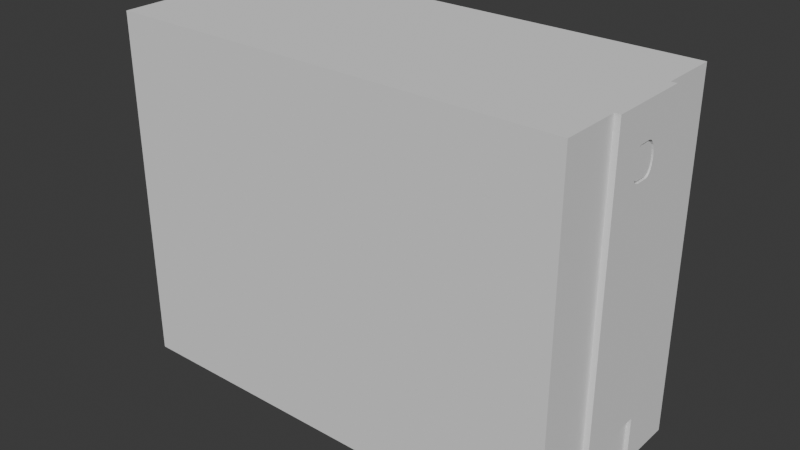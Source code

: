 # Source: UPS.blend  (saved by Blender 4.0.36; exported with 4.5.12 LTS)
import bpy
from mathutils import Matrix  # noqa: F401  (used for matrix-valued properties, if any)

bpy.ops.wm.read_factory_settings(use_empty=True)
scene = bpy.context.scene
scene.name = 'Scene'

# ---- collections
col_collection = bpy.data.collections.new('Collection'); scene.collection.children.link(col_collection)

# ---- world
world_world = bpy.data.worlds.new('World'); scene.world = world_world
world_world.use_nodes = True; world_world.node_tree.nodes.clear()
_N = world_world.node_tree.nodes; _L = world_world.node_tree.links
n0 = _N.new('ShaderNodeOutputWorld'); n0.name = 'World Output'; n0.location = (300, 300)
n1 = _N.new('ShaderNodeBackground'); n1.name = 'Background'; n1.location = (10, 300)
n1.inputs[0].default_value = (0.05088, 0.05088, 0.05088, 1.0)
_L.new(n1.outputs[0], n0.inputs[0])
n0.is_active_output = True
world_world.color = (0.05088, 0.05088, 0.05088)
world_world.use_sun_shadow = False
world_world.sun_shadow_jitter_overblur = 0.0

# ---- meshes
me_cube_001 = bpy.data.meshes.new('Cube.001')
me_cube_001.from_pydata([(-2.224, -0.5149, -1.382), (-2.224, -0.5149, 0.4331), (-2.224, 0.5149, -1.382), (-2.224, 0.5149, 0.4331), (0.123, -0.5149, -1.382), (0.123, -0.5149, 0.4331), (0.123, 0.5149, -1.382), (0.123, 0.5149, 0.4331), (-2.224, 0.2102, -1.382), (-2.224, -0.2102, -1.382), (-2.224, -0.2102, 0.4331), (-2.224, 0.2102, 0.4331), (0.123, -0.2102, -1.382), (0.123, 0.2102, -1.382), (0.123, 0.2102, 0.4331), (0.123, -0.2102, 0.4331), (-2.224, -0.5149, -1.092), (-2.224, 0.5149, -1.092), (0.123, 0.5149, -1.092), (0.123, -0.5149, -1.092), (0.123, 0.2102, -1.092), (0.123, -0.2102, -1.092), (-2.224, -0.2102, -1.092), (-2.224, 0.2102, -1.092), (-0.168, 0.5149, -1.382), (-0.168, 0.5149, 0.4331), (-0.168, -0.5149, -1.382), (-0.168, -0.5149, 0.4331), (-0.168, 0.2102, 0.4331), (-0.168, -0.2102, 0.4331), (-0.168, 0.2102, -1.382), (-0.168, -0.2102, -1.382), (-0.168, -0.5149, -1.092), (-0.168, 0.5149, -1.092), (0.1029, -0.2102, -1.356), (0.1029, 0.2102, -1.356), (0.1029, 0.2102, -1.066), (0.1029, -0.2102, -1.066), (-0.1881, 0.2102, -1.356), (-0.1881, -0.2102, -1.356), (0.132, 0.06129, 0.2242), (0.132, 0.05303, 0.2388), (0.132, 0.04256, 0.2481), (0.132, 0.03062, 0.2517), (0.1518, 0.2102, 0.4331), (0.1518, -0.2102, 0.4331), (0.1518, 0.2102, -1.092), (0.1518, -0.2102, -1.092), (0.1518, 0.03104, 0.2604), (0.1518, 0.07357, 0.1855), (0.1518, 0.2101, 0.4331), (0.1518, 0.04412, 0.2564), (0.1518, 0.05596, 0.2459), (0.1518, 0.1047, 0.3704), (0.1518, 0.1252, 0.36), (0.1518, 0.1431, 0.3424), (0.1518, 0.1379, 0.3797), (0.1518, 0.1471, 0.3667), (0.1518, 0.1551, 0.3519), (0.1518, 0.1733, 0.2495), (0.1518, 0.1788, 0.3075), (0.1518, 0.0713, 0.2085), (0.1518, 0.1669, 0.2853), (0.1518, 0.1713, 0.3239), (0.1518, 0.06534, 0.2294), (0.1518, 0.1572, 0.317), (0.1518, 0.163, 0.338), (0.1518, 0.1932, 0.413), (0.1518, 0.1684, 0.3944), (0.1518, 0.1983, 0.4039), (0.1518, 0.1842, 0.3878), (0.1518, 0.1671, 0.3764), (0.1518, 0.1874, 0.3608), (0.1518, 0.1771, 0.3584), (0.1518, 0.1661, 0.3573), (0.1518, -0.2101, 0.4331), (0.1518, -0.07357, 0.1855), (0.1518, -0.03104, 0.2604), (0.1518, -0.1983, 0.4039), (0.1518, -0.1874, 0.3608), (0.1518, -0.1932, 0.413), (0.1518, -0.1838, 0.3886), (0.1518, -0.1771, 0.3589), (0.1518, -0.1684, 0.3944), (0.1518, -0.1669, 0.3765), (0.1518, -0.1661, 0.3573), (0.1518, -0.0713, 0.2085), (0.1518, -0.06534, 0.2294), (0.1518, -0.1733, 0.2495), (0.1518, -0.1675, 0.2855), (0.1518, -0.1575, 0.3172), (0.1518, -0.1788, 0.3075), (0.1518, -0.1714, 0.3239), (0.1518, -0.163, 0.338), (0.1518, -0.1047, 0.3704), (0.1518, -0.1379, 0.3797), (0.1518, -0.04412, 0.2564), (0.1518, -0.125, 0.359), (0.1518, -0.1471, 0.3665), (0.1518, -0.05596, 0.2459), (0.1518, -0.143, 0.3419), (0.1518, -0.1551, 0.3519), (0.1518, 0.07357, 0.1751), (0.1518, 0.03104, 0.1002), (0.1518, 0.1775, -0.1804), (0.1518, 0.0713, 0.1521), (0.1518, 0.06534, 0.1312), (0.1518, 0.1716, 0.1058), (0.1518, 0.1652, 0.06788), (0.1518, 0.1554, 0.03674), (0.1518, 0.1724, 0.03245), (0.1518, 0.1659, 0.01884), (0.1518, 0.1584, 0.007792), (0.1518, 0.103, -0.0155), (0.1518, 0.1314, -0.03989), (0.1518, 0.04412, 0.1042), (0.1518, 0.1229, -0.005453), (0.1518, 0.1417, -0.02362), (0.1518, 0.05596, 0.1147), (0.1518, 0.141, 0.01175), (0.1518, 0.1505, -0.006167), (0.1518, 0.1756, -0.118), (0.1518, 0.1738, -0.04468), (0.1518, 0.1703, -0.1268), (0.1518, 0.1674, -0.08088), (0.1518, 0.1668, -0.03142), (0.1518, 0.1547, -0.07835), (0.1518, 0.1566, -0.04922), (0.1518, 0.1589, -0.02011), (0.1518, -0.1775, -0.1804), (0.1518, -0.03104, 0.1002), (0.1518, -0.07357, 0.1751), (0.1518, -0.1703, -0.1268), (0.1518, -0.1547, -0.07835), (0.1518, -0.1756, -0.118), (0.1518, -0.1678, -0.08015), (0.1518, -0.1569, -0.04905), (0.1518, -0.1738, -0.04468), (0.1518, -0.1668, -0.03113), (0.1518, -0.1589, -0.02011), (0.1518, -0.04412, 0.1042), (0.1518, -0.05596, 0.1147), (0.1518, -0.103, -0.0155), (0.1518, -0.1229, -0.006915), (0.1518, -0.1411, 0.01128), (0.1518, -0.1314, -0.03989), (0.1518, -0.1416, -0.02409), (0.1518, -0.1505, -0.006167), (0.1518, -0.1716, 0.1058), (0.1518, -0.1724, 0.03245), (0.1518, -0.0713, 0.1521), (0.1518, -0.1647, 0.06861), (0.1518, -0.1659, 0.01914), (0.1518, -0.06534, 0.1312), (0.1518, -0.1551, 0.03691), (0.1518, -0.1584, 0.007792), (0.132, 0.06656, 0.2058), (0.132, 0.06863, 0.1847), (0.132, -0.06863, 0.1847), (0.132, -0.06656, 0.2058), (0.132, -0.06129, 0.2242), (0.132, -0.05303, 0.2388), (0.132, -0.04256, 0.2481), (0.132, -0.03062, 0.2517), (0.132, 0.06863, 0.1759), (0.132, 0.06656, 0.1548), (0.132, 0.06129, 0.1364), (0.132, 0.05303, 0.1218), (0.132, 0.04256, 0.1125), (0.132, 0.03062, 0.1089), (0.132, -0.03062, 0.1089), (0.132, -0.04256, 0.1125), (0.132, -0.05303, 0.1218), (0.132, -0.06129, 0.1364), (0.132, -0.06656, 0.1548), (0.132, -0.06863, 0.1759), (0.132, -0.06534, 0.2294), (0.132, -0.05596, 0.2459), (0.132, -0.0713, 0.2085), (0.132, 0.06534, 0.2294), (0.132, 0.0713, 0.2085), (0.132, 0.05596, 0.2459), (0.132, 0.07357, 0.1855), (0.132, -0.07357, 0.1855), (0.132, 0.04412, 0.2564), (0.132, 0.03104, 0.2604), (0.132, -0.04412, 0.2564), (0.132, -0.03104, 0.2604), (0.132, 0.07357, 0.1751), (0.132, 0.0713, 0.1521), (0.132, 0.06534, 0.1312), (0.132, 0.05596, 0.1147), (0.132, 0.04412, 0.1042), (0.132, 0.03104, 0.1002), (0.132, -0.03104, 0.1002), (0.132, -0.04412, 0.1042), (0.132, -0.05596, 0.1147), (0.132, -0.06534, 0.1312), (0.132, -0.0713, 0.1521), (0.132, -0.07357, 0.1751), (0.1467, -0.06129, 0.2242), (0.1467, -0.05303, 0.2388), (0.1467, -0.06656, 0.2058), (0.1467, 0.06129, 0.2242), (0.1467, 0.06656, 0.2058), (0.1467, 0.05303, 0.2388), (0.1467, 0.06863, 0.1847), (0.1467, -0.06863, 0.1847), (0.1467, 0.04256, 0.2481), (0.1467, 0.03062, 0.2517), (0.1467, -0.04256, 0.2481), (0.1467, -0.03062, 0.2517), (0.1467, 0.06863, 0.1759), (0.1467, 0.06656, 0.1548), (0.1467, 0.06129, 0.1364), (0.1467, 0.05303, 0.1218), (0.1467, 0.04256, 0.1125), (0.1467, 0.03062, 0.1089), (0.1467, -0.03062, 0.1089), (0.1467, -0.04256, 0.1125), (0.1467, -0.05303, 0.1218), (0.1467, -0.06129, 0.1364), (0.1467, -0.06656, 0.1548), (0.1467, -0.06863, 0.1759)], [], [(20, 35, 13), (21, 34, 37), (107, 44, 59), (148, 88, 45), (52, 65, 55), (54, 56, 53), (55, 66, 58), (59, 61, 49), (60, 62, 59), (72, 63, 60), (63, 65, 62), (73, 66, 63), (67, 69, 50), (70, 72, 69), (58, 66, 74), (78, 80, 75), (79, 81, 78), (79, 92, 82), (82, 93, 85), (86, 88, 76), (89, 91, 88), (90, 92, 89), (100, 93, 90), (95, 97, 94), (85, 93, 101), (105, 107, 102), (108, 110, 107), (109, 111, 108), (114, 127, 117), (117, 128, 120), (121, 123, 104), (122, 124, 121), (122, 111, 125), (124, 126, 123), (125, 127, 124), (111, 128, 125), (112, 120, 128), (132, 134, 129), (133, 135, 132), (145, 136, 133), (135, 137, 134), (136, 138, 135), (141, 154, 144), (144, 155, 147), (148, 150, 131), (149, 151, 148), (149, 138, 152), (152, 154, 151), (138, 155, 152), (139, 147, 155), (53, 56, 44), (104, 129, 47, 46), (181, 52, 51, 184), (2, 8, 23, 17), (26, 31, 12, 4), (27, 29, 10, 1), (28, 25, 3, 11), (29, 28, 11, 10), (30, 24, 6, 13), (199, 131, 150, 198), (20, 36, 35), (5, 19, 21, 15), (186, 96, 99, 177), (4, 12, 21, 19), (8, 9, 22, 23), (180, 61, 64, 179), (3, 17, 23, 11), (34, 12, 31, 39), (22, 9, 0, 16), (190, 106, 105, 189), (20, 13, 6, 18), (194, 130, 103, 193), (22, 16, 1, 10), (26, 4, 19, 32), (192, 115, 118, 191), (188, 102, 49, 182), (15, 14, 28, 29), (14, 7, 25, 28), (5, 15, 29, 27), (0, 9, 31, 26), (32, 19, 5, 27), (33, 17, 3, 25), (39, 38, 35, 34), (34, 35, 36, 37), (198, 150, 153, 197), (202, 204, 209, 211), (39, 31, 30, 38), (21, 12, 34), (207, 223, 212, 206), (44, 50, 69), (69, 72, 44), (72, 60, 44), (131, 76, 88, 148), (60, 59, 44), (46, 44, 104), (121, 44, 122), (121, 104, 44), (110, 122, 44), (107, 110, 44), (45, 15, 21, 47), (47, 21, 20, 46), (217, 169, 168, 216), (36, 20, 21, 37), (47, 129, 45), (129, 134, 45), (134, 137, 45), (137, 149, 45), (35, 38, 30, 13), (149, 148, 45), (78, 75, 45), (91, 79, 45), (79, 78, 45), (88, 91, 45), (100, 99, 96, 97), (199, 175, 158, 183), (68, 70, 69, 67), (126, 114, 113), (77, 48, 53, 94), (145, 133, 142), (209, 208, 42, 43), (82, 84, 81, 79), (119, 118, 115, 116), (186, 162, 163, 187), (54, 57, 56), (151, 153, 150, 148), (55, 65, 66), (87, 89, 88, 86), (60, 63, 62), (72, 73, 63), (63, 66, 65), (73, 74, 66), (71, 68, 56, 57), (68, 71, 70), (84, 98, 95, 83), (183, 158, 159, 178), (71, 74, 73), (106, 108, 107, 105), (119, 112, 111, 109), (57, 54, 55, 58), (79, 91, 92), (81, 84, 83), (82, 85, 84), (82, 92, 93), (96, 77, 94, 97), (62, 65, 52, 64), (99, 100, 90), (89, 92, 91), (90, 93, 92), (100, 101, 93), (142, 130, 140, 143), (95, 98, 97), (81, 83, 80, 78), (187, 163, 43, 185), (53, 48, 51, 54), (116, 113, 114, 117), (145, 142, 143, 146), (115, 103, 113, 116), (118, 119, 109), (108, 111, 110), (152, 155, 144, 154), (119, 120, 112), (151, 154, 141, 153), (74, 71, 57, 58), (114, 126, 127), (223, 222, 213, 212), (147, 146, 143, 144), (189, 165, 166, 190), (121, 124, 123), (122, 125, 124), (122, 110, 111), (124, 127, 126), (111, 112, 128), (132, 135, 134), (133, 136, 135), (145, 146, 136), (135, 138, 137), (125, 128, 117, 127), (146, 147, 139), (71, 73, 72, 70), (132, 129, 104, 123), (62, 64, 61, 59), (120, 119, 116, 117), (133, 132, 123, 126), (146, 139, 138, 136), (85, 101, 98, 84), (149, 152, 151), (149, 137, 138), (138, 139, 155), (45, 75, 80), (80, 83, 45), (83, 95, 45), (102, 107, 59, 49), (95, 94, 45), (44, 45, 53), (53, 45, 94), (67, 50, 44), (56, 68, 44), (68, 67, 44), (8, 2, 24, 30), (201, 161, 160, 200), (179, 64, 52, 181), (183, 76, 131, 199), (196, 141, 140, 195), (191, 118, 106, 190), (216, 168, 167, 215), (205, 41, 42, 208), (189, 105, 102, 188), (177, 99, 87, 176), (187, 77, 96, 186), (185, 48, 77, 187), (215, 167, 166, 214), (206, 157, 156, 204), (203, 40, 41, 205), (18, 33, 25, 7), (16, 32, 27, 1), (46, 20, 14, 44), (23, 22, 10, 11), (207, 158, 175, 223), (0, 26, 32, 16), (6, 24, 33, 18), (24, 2, 17, 33), (197, 196, 172, 173), (196, 195, 171, 172), (198, 197, 173, 174), (176, 160, 161, 177), (100, 97, 98, 101), (188, 164, 165, 189), (190, 166, 167, 191), (195, 194, 170, 171), (184, 185, 43, 42), (181, 184, 42, 41), (199, 198, 174, 175), (180, 179, 40, 156), (179, 181, 41, 40), (118, 109, 108, 106), (177, 161, 162, 186), (192, 168, 169, 193), (191, 167, 168, 192), (130, 142, 113, 103), (182, 180, 156, 157), (178, 159, 160, 176), (193, 169, 170, 194), (55, 54, 51, 52), (99, 90, 89, 87), (182, 157, 164, 188), (142, 133, 126, 113), (217, 216, 215), (214, 217, 215), (214, 213, 217), (202, 207, 206, 204), (44, 14, 15, 45), (144, 143, 140, 141), (204, 203, 209), (203, 205, 209), (205, 208, 209), (213, 222, 218, 217), (211, 210, 201), (200, 211, 201), (200, 202, 211), (222, 221, 218), (221, 220, 218), (220, 219, 218), (195, 140, 130, 194), (178, 86, 76, 183), (200, 160, 159, 202), (220, 172, 171, 219), (210, 162, 161, 201), (204, 156, 40, 203), (221, 173, 172, 220), (213, 165, 164, 212), (197, 153, 141, 196), (223, 175, 174, 222), (214, 166, 165, 213), (193, 103, 115, 192), (222, 174, 173, 221), (209, 43, 163, 211), (20, 18, 7, 14), (211, 163, 162, 210), (182, 49, 61, 180), (202, 159, 158, 207), (184, 51, 48, 185), (219, 171, 170, 218), (176, 87, 86, 178), (212, 164, 157, 206), (218, 170, 169, 217), (9, 8, 30, 31)])
_uv = me_cube_001.uv_layers.new(name='UVMap')
_uv.uv.foreach_set('vector', [0.6623, 0.6318, 0.6531, 0.5116, 0.6623, 0.4997, 0.7546, 0.6162, 0.7623, 0.5154, 0.7623, 0.6262, 0.6358, 0.8246, 0.6455, 0.9069, 0.6362, 0.8607, 0.5495, 0.8245, 0.549, 0.8607, 0.5397, 0.9069, 0.6067, 0.8598, 0.6322, 0.8777, 0.6286, 0.8841, 0.6241, 0.8885, 0.6273, 0.8934, 0.619, 0.8911, 0.6286, 0.8841, 0.6336, 0.883, 0.6316, 0.8864, 0.6362, 0.8607, 0.6106, 0.8504, 0.6111, 0.8446, 0.6376, 0.8753, 0.6346, 0.8697, 0.6362, 0.8607, 0.6398, 0.8887, 0.6357, 0.8794, 0.6376, 0.8753, 0.6357, 0.8794, 0.6322, 0.8777, 0.6346, 0.8697, 0.6372, 0.8881, 0.6336, 0.883, 0.6357, 0.8794, 0.6412, 0.9018, 0.6425, 0.8996, 0.6455, 0.9069, 0.639, 0.8955, 0.6398, 0.8887, 0.6425, 0.8996, 0.6316, 0.8864, 0.6336, 0.883, 0.6344, 0.8878, 0.5427, 0.8996, 0.544, 0.9018, 0.5397, 0.9069, 0.5455, 0.8887, 0.5464, 0.8957, 0.5427, 0.8996, 0.5455, 0.8887, 0.5495, 0.8794, 0.5481, 0.8882, 0.5481, 0.8882, 0.5516, 0.8829, 0.5508, 0.8878, 0.5747, 0.8504, 0.549, 0.8607, 0.5741, 0.8446, 0.5505, 0.8697, 0.5477, 0.8753, 0.549, 0.8607, 0.553, 0.8777, 0.5495, 0.8794, 0.5505, 0.8697, 0.5566, 0.8839, 0.5516, 0.8829, 0.553, 0.8777, 0.5579, 0.8934, 0.5612, 0.8882, 0.5663, 0.8911, 0.5508, 0.8878, 0.5516, 0.8829, 0.5536, 0.8864, 0.6106, 0.8362, 0.6358, 0.8246, 0.6111, 0.842, 0.6342, 0.815, 0.636, 0.8061, 0.6358, 0.8246, 0.6317, 0.8072, 0.6344, 0.8027, 0.6342, 0.815, 0.6257, 0.7879, 0.632, 0.7856, 0.6283, 0.792, 0.6283, 0.792, 0.6326, 0.7929, 0.6305, 0.7964, 0.6368, 0.7683, 0.6355, 0.7661, 0.6373, 0.7526, 0.6364, 0.7867, 0.6347, 0.7776, 0.6368, 0.7683, 0.6364, 0.7867, 0.6344, 0.8027, 0.6346, 0.7901, 0.6347, 0.7776, 0.6315, 0.7783, 0.6355, 0.7661, 0.6346, 0.7901, 0.632, 0.7856, 0.6347, 0.7776, 0.6344, 0.8027, 0.6326, 0.7929, 0.6346, 0.7901, 0.6325, 0.7999, 0.6305, 0.7964, 0.6326, 0.7929, 0.5499, 0.766, 0.5485, 0.7683, 0.5481, 0.7526, 0.5538, 0.7782, 0.5505, 0.7778, 0.5499, 0.766, 0.5596, 0.7879, 0.5532, 0.7856, 0.5538, 0.7782, 0.5505, 0.7778, 0.549, 0.7867, 0.5485, 0.7683, 0.5532, 0.7856, 0.5507, 0.7901, 0.5505, 0.7778, 0.5786, 0.8268, 0.5537, 0.8072, 0.5572, 0.8008, 0.5572, 0.8008, 0.5528, 0.7999, 0.5548, 0.7964, 0.5495, 0.8245, 0.5747, 0.8362, 0.5741, 0.842, 0.5493, 0.8061, 0.5512, 0.8152, 0.5495, 0.8245, 0.5493, 0.8061, 0.5507, 0.7901, 0.5509, 0.8027, 0.5509, 0.8027, 0.5537, 0.8072, 0.5512, 0.8152, 0.5507, 0.7901, 0.5528, 0.7999, 0.5509, 0.8027, 0.5527, 0.7929, 0.5548, 0.7964, 0.5528, 0.7999, 0.619, 0.8911, 0.6273, 0.8934, 0.6455, 0.9069, 0.6373, 0.7526, 0.5481, 0.7526, 0.5401, 0.5236, 0.6454, 0.5236, 0.9285, 0.2795, 0.9368, 0.2877, 0.9281, 0.2945, 0.9221, 0.2844, 0.2324, 0.6197, 0.2938, 0.6197, 0.2938, 0.6782, 0.2324, 0.6782, 0.2187, 0.5747, 0.1582, 0.5747, 0.1582, 0.5169, 0.2187, 0.5169, 0.9852, 0.9219, 0.9267, 0.9219, 0.9267, 0.5266, 0.9852, 0.5266, 0.8459, 0.9219, 0.7873, 0.9219, 0.7873, 0.5266, 0.8459, 0.5266, 0.9267, 0.9219, 0.8459, 0.9219, 0.8459, 0.5266, 0.9267, 0.5266, 0.0748, 0.5747, 0.01429, 0.5747, 0.01429, 0.5169, 0.0748, 0.5169, 0.863, 0.2417, 0.8513, 0.2409, 0.8537, 0.2264, 0.8649, 0.2294, 0.6623, 0.6318, 0.6531, 0.6437, 0.6531, 0.5116, 0.4632, 0.918, 0.4632, 0.6357, 0.5196, 0.6357, 0.5196, 0.918, 0.8777, 0.2848, 0.8723, 0.2948, 0.8636, 0.2879, 0.8721, 0.2798, 0.4632, 0.5819, 0.5196, 0.5819, 0.5196, 0.6357, 0.4632, 0.6357, 0.2938, 0.6197, 0.3786, 0.6197, 0.3786, 0.6782, 0.2938, 0.6782, 0.9385, 0.261, 0.9498, 0.2642, 0.9445, 0.2774, 0.9343, 0.2716, 0.2324, 0.9857, 0.2324, 0.6782, 0.2938, 0.6782, 0.2938, 0.9857, 0.7623, 0.5154, 0.7546, 0.5055, 0.8656, 0.5055, 0.8732, 0.5154, 0.3786, 0.6782, 0.3786, 0.6197, 0.44, 0.6197, 0.44, 0.6782, 0.9354, 0.219, 0.9463, 0.2132, 0.9511, 0.2274, 0.9391, 0.2303, 0.5226, 0.9833, 0.4762, 0.9833, 0.4762, 0.9346, 0.5226, 0.9346, 0.8864, 0.2029, 0.8826, 0.1915, 0.921, 0.1916, 0.9179, 0.2029, 0.3786, 0.6782, 0.44, 0.6782, 0.44, 0.9857, 0.3786, 0.9857, 0.4516, 0.07464, 0.4516, 0.01748, 0.5086, 0.01748, 0.5086, 0.07464, 0.9242, 0.2051, 0.9297, 0.195, 0.9387, 0.2019, 0.9301, 0.2104, 0.9405, 0.2429, 0.9526, 0.2427, 0.9523, 0.2494, 0.9404, 0.2487, 0.9267, 0.9778, 0.8459, 0.9778, 0.8459, 0.9219, 0.9267, 0.9219, 0.8459, 0.9778, 0.7873, 0.9778, 0.7873, 0.9219, 0.8459, 0.9219, 0.9852, 0.9778, 0.9267, 0.9778, 0.9267, 0.9219, 0.9852, 0.9219, 0.2187, 0.9828, 0.1582, 0.9828, 0.1582, 0.5747, 0.2187, 0.5747, 0.5086, 0.07464, 0.5086, 0.01748, 0.8082, 0.01748, 0.8082, 0.07464, 0.3727, 0.0767, 0.3727, 0.4758, 0.07663, 0.4758, 0.07663, 0.0767, 0.6634, 0.7756, 0.7528, 0.7756, 0.7528, 0.8375, 0.6634, 0.8375, 0.6634, 0.8375, 0.7528, 0.8375, 0.7528, 0.8993, 0.6634, 0.8993, 0.8649, 0.2294, 0.8537, 0.2264, 0.8586, 0.2133, 0.869, 0.2187, 0.8689, 0.4401, 0.9522, 0.4401, 0.9297, 0.4689, 0.8914, 0.4689, 0.7722, 0.7927, 0.7611, 0.7927, 0.7611, 0.651, 0.7722, 0.651, 0.7546, 0.6162, 0.7546, 0.5055, 0.7623, 0.5154, 0.8676, 0.427, 0.8676, 0.4214, 0.9535, 0.4214, 0.9535, 0.427, 0.6455, 0.9069, 0.6455, 0.9069, 0.6425, 0.8996, 0.6425, 0.8996, 0.6398, 0.8887, 0.6455, 0.9069, 0.6398, 0.8887, 0.6376, 0.8753, 0.6455, 0.9069, 0.5741, 0.842, 0.5741, 0.8446, 0.549, 0.8607, 0.5495, 0.8245, 0.6376, 0.8753, 0.6362, 0.8607, 0.6455, 0.9069, 0.6454, 0.5236, 0.6455, 0.9069, 0.6373, 0.7526, 0.6368, 0.7683, 0.6455, 0.9069, 0.6364, 0.7867, 0.6368, 0.7683, 0.6373, 0.7526, 0.6455, 0.9069, 0.636, 0.8061, 0.6364, 0.7867, 0.6455, 0.9069, 0.6358, 0.8246, 0.636, 0.8061, 0.6455, 0.9069, 0.03256, 0.4917, 0.03256, 0.4856, 0.3571, 0.4856, 0.3571, 0.4917, 0.3571, 0.4917, 0.3571, 0.4856, 0.4465, 0.4856, 0.4465, 0.4917, 0.9387, 0.328, 0.9341, 0.3119, 0.9453, 0.3084, 0.9536, 0.3219, 0.6731, 0.6013, 0.6855, 0.6013, 0.6855, 0.7603, 0.6731, 0.7603, 0.5401, 0.5236, 0.5481, 0.7526, 0.5397, 0.9069, 0.5481, 0.7526, 0.5485, 0.7683, 0.5397, 0.9069, 0.5485, 0.7683, 0.549, 0.7867, 0.5397, 0.9069, 0.549, 0.7867, 0.5493, 0.8061, 0.5397, 0.9069, 0.6531, 0.5116, 0.5207, 0.5116, 0.5298, 0.4997, 0.6623, 0.4997, 0.5493, 0.8061, 0.5495, 0.8245, 0.5397, 0.9069, 0.5427, 0.8996, 0.5397, 0.9069, 0.5397, 0.9069, 0.5477, 0.8753, 0.5455, 0.8887, 0.5397, 0.9069, 0.5455, 0.8887, 0.5427, 0.8996, 0.5397, 0.9069, 0.549, 0.8607, 0.5477, 0.8753, 0.5397, 0.9069, 0.5566, 0.8839, 0.5786, 0.8598, 0.5815, 0.8624, 0.5612, 0.8882, 0.8424, 0.4189, 0.847, 0.4197, 0.847, 0.428, 0.8424, 0.4287, 0.635, 0.8971, 0.639, 0.8955, 0.6425, 0.8996, 0.6412, 0.9018, 0.6315, 0.7783, 0.6257, 0.7879, 0.6186, 0.7941, 0.5848, 0.8634, 0.6005, 0.8634, 0.619, 0.8911, 0.5663, 0.8911, 0.5596, 0.7879, 0.5538, 0.7782, 0.5668, 0.794, 0.9334, 0.1573, 0.9485, 0.1627, 0.9412, 0.1774, 0.9297, 0.1734, 0.5481, 0.8882, 0.5506, 0.8926, 0.5464, 0.8957, 0.5455, 0.8887, 0.6281, 0.8009, 0.6067, 0.8268, 0.6037, 0.8241, 0.6236, 0.7966, 0.8701, 0.4954, 0.8715, 0.4876, 0.8828, 0.491, 0.8824, 0.4992, 0.6241, 0.8885, 0.6296, 0.8902, 0.6273, 0.8934, 0.5512, 0.8152, 0.5762, 0.8309, 0.5747, 0.8362, 0.5495, 0.8245, 0.6286, 0.8841, 0.6322, 0.8777, 0.6336, 0.883, 0.5762, 0.8556, 0.5505, 0.8697, 0.549, 0.8607, 0.5747, 0.8504, 0.6376, 0.8753, 0.6357, 0.8794, 0.6346, 0.8697, 0.6398, 0.8887, 0.6372, 0.8881, 0.6357, 0.8794, 0.6357, 0.8794, 0.6336, 0.883, 0.6322, 0.8777, 0.6372, 0.8881, 0.6344, 0.8878, 0.6336, 0.883, 0.6347, 0.8926, 0.635, 0.8971, 0.6273, 0.8934, 0.6296, 0.8902, 0.635, 0.8971, 0.6347, 0.8926, 0.639, 0.8955, 0.5506, 0.8926, 0.5556, 0.8901, 0.5579, 0.8934, 0.5503, 0.8971, 0.8424, 0.4287, 0.847, 0.428, 0.849, 0.4478, 0.8445, 0.4504, 0.6347, 0.8926, 0.6344, 0.8878, 0.6372, 0.8881, 0.6091, 0.8309, 0.6342, 0.815, 0.6358, 0.8246, 0.6106, 0.8362, 0.6281, 0.8009, 0.6325, 0.7999, 0.6344, 0.8027, 0.6317, 0.8072, 0.6296, 0.8902, 0.6241, 0.8885, 0.6286, 0.8841, 0.6316, 0.8864, 0.5455, 0.8887, 0.5477, 0.8753, 0.5495, 0.8794, 0.5464, 0.8957, 0.5506, 0.8926, 0.5503, 0.8971, 0.5481, 0.8882, 0.5508, 0.8878, 0.5506, 0.8926, 0.5481, 0.8882, 0.5495, 0.8794, 0.5516, 0.8829, 0.5815, 0.8624, 0.5848, 0.8634, 0.5663, 0.8911, 0.5612, 0.8882, 0.6346, 0.8697, 0.6322, 0.8777, 0.6067, 0.8598, 0.6091, 0.8556, 0.5786, 0.8598, 0.5566, 0.8839, 0.553, 0.8777, 0.5505, 0.8697, 0.5495, 0.8794, 0.5477, 0.8753, 0.553, 0.8777, 0.5516, 0.8829, 0.5495, 0.8794, 0.5566, 0.8839, 0.5536, 0.8864, 0.5516, 0.8829, 0.5668, 0.794, 0.5848, 0.8231, 0.5816, 0.8241, 0.5618, 0.7962, 0.5579, 0.8934, 0.5556, 0.8901, 0.5612, 0.8882, 0.5464, 0.8957, 0.5503, 0.8971, 0.544, 0.9018, 0.5427, 0.8996, 0.8824, 0.4992, 0.8828, 0.491, 0.9404, 0.491, 0.9408, 0.4992, 0.619, 0.8911, 0.6005, 0.8634, 0.6037, 0.8624, 0.6241, 0.8885, 0.6236, 0.7966, 0.6186, 0.7941, 0.6257, 0.7879, 0.6283, 0.792, 0.5596, 0.7879, 0.5668, 0.794, 0.5618, 0.7962, 0.5571, 0.7919, 0.6037, 0.8241, 0.6005, 0.8231, 0.6186, 0.7941, 0.6236, 0.7966, 0.6067, 0.8268, 0.6281, 0.8009, 0.6317, 0.8072, 0.6342, 0.815, 0.6344, 0.8027, 0.636, 0.8061, 0.5509, 0.8027, 0.5528, 0.7999, 0.5572, 0.8008, 0.5537, 0.8072, 0.6281, 0.8009, 0.6305, 0.7964, 0.6325, 0.7999, 0.5512, 0.8152, 0.5537, 0.8072, 0.5786, 0.8268, 0.5762, 0.8309, 0.6344, 0.8878, 0.6347, 0.8926, 0.6296, 0.8902, 0.6316, 0.8864, 0.6257, 0.7879, 0.6315, 0.7783, 0.632, 0.7856, 0.8676, 0.4214, 0.8689, 0.4083, 0.9522, 0.4083, 0.9535, 0.4214, 0.5548, 0.7964, 0.5571, 0.7919, 0.5618, 0.7962, 0.5572, 0.8008, 0.9787, 0.3972, 0.9742, 0.3998, 0.9693, 0.3825, 0.9731, 0.3776, 0.6368, 0.7683, 0.6347, 0.7776, 0.6355, 0.7661, 0.6364, 0.7867, 0.6346, 0.7901, 0.6347, 0.7776, 0.6364, 0.7867, 0.636, 0.8061, 0.6344, 0.8027, 0.6347, 0.7776, 0.632, 0.7856, 0.6315, 0.7783, 0.6344, 0.8027, 0.6325, 0.7999, 0.6326, 0.7929, 0.5499, 0.766, 0.5505, 0.7778, 0.5485, 0.7683, 0.5538, 0.7782, 0.5532, 0.7856, 0.5505, 0.7778, 0.5596, 0.7879, 0.5571, 0.7919, 0.5532, 0.7856, 0.5505, 0.7778, 0.5507, 0.7901, 0.549, 0.7867, 0.6346, 0.7901, 0.6326, 0.7929, 0.6283, 0.792, 0.632, 0.7856, 0.5571, 0.7919, 0.5548, 0.7964, 0.5527, 0.7929, 0.6347, 0.8926, 0.6372, 0.8881, 0.6398, 0.8887, 0.639, 0.8955, 0.5499, 0.766, 0.5481, 0.7526, 0.6373, 0.7526, 0.6355, 0.7661, 0.6346, 0.8697, 0.6091, 0.8556, 0.6106, 0.8504, 0.6362, 0.8607, 0.6305, 0.7964, 0.6281, 0.8009, 0.6236, 0.7966, 0.6283, 0.792, 0.5538, 0.7782, 0.5499, 0.766, 0.6355, 0.7661, 0.6315, 0.7783, 0.5571, 0.7919, 0.5527, 0.7929, 0.5507, 0.7901, 0.5532, 0.7856, 0.5508, 0.8878, 0.5536, 0.8864, 0.5556, 0.8901, 0.5506, 0.8926, 0.5493, 0.8061, 0.5509, 0.8027, 0.5512, 0.8152, 0.5493, 0.8061, 0.549, 0.7867, 0.5507, 0.7901, 0.5507, 0.7901, 0.5527, 0.7929, 0.5528, 0.7999, 0.5397, 0.9069, 0.5397, 0.9069, 0.544, 0.9018, 0.544, 0.9018, 0.5503, 0.8971, 0.5397, 0.9069, 0.5503, 0.8971, 0.5579, 0.8934, 0.5397, 0.9069, 0.6111, 0.842, 0.6358, 0.8246, 0.6362, 0.8607, 0.6111, 0.8446, 0.5579, 0.8934, 0.5663, 0.8911, 0.5397, 0.9069, 0.6455, 0.9069, 0.5397, 0.9069, 0.619, 0.8911, 0.619, 0.8911, 0.5397, 0.9069, 0.5663, 0.8911, 0.6412, 0.9018, 0.6455, 0.9069, 0.6455, 0.9069, 0.6273, 0.8934, 0.635, 0.8971, 0.6455, 0.9069, 0.635, 0.8971, 0.6412, 0.9018, 0.6455, 0.9069, 0.0748, 0.9828, 0.01429, 0.9828, 0.01429, 0.5747, 0.0748, 0.5747, 0.8353, 0.1782, 0.8476, 0.1884, 0.8396, 0.2019, 0.8251, 0.1957, 0.9343, 0.2716, 0.9445, 0.2774, 0.9368, 0.2877, 0.9285, 0.2795, 0.8629, 0.2474, 0.851, 0.2475, 0.8513, 0.2409, 0.863, 0.2417, 0.8744, 0.2103, 0.8657, 0.2027, 0.8739, 0.1955, 0.88, 0.205, 0.9301, 0.2104, 0.9387, 0.2019, 0.9463, 0.2132, 0.9354, 0.219, 0.9536, 0.3219, 0.9453, 0.3084, 0.955, 0.3004, 0.9669, 0.3105, 0.9632, 0.1735, 0.9519, 0.1856, 0.9412, 0.1774, 0.9485, 0.1627, 0.9391, 0.2303, 0.9511, 0.2274, 0.9526, 0.2427, 0.9405, 0.2429, 0.8721, 0.2798, 0.8636, 0.2879, 0.8565, 0.2766, 0.8675, 0.2713, 0.8842, 0.2869, 0.8811, 0.2982, 0.8723, 0.2948, 0.8777, 0.2848, 0.9156, 0.2868, 0.9193, 0.2982, 0.8811, 0.2982, 0.8842, 0.2869, 0.9669, 0.3105, 0.955, 0.3004, 0.9629, 0.2869, 0.9773, 0.2933, 0.9867, 0.2373, 0.9705, 0.2381, 0.9677, 0.2168, 0.9836, 0.2126, 0.9756, 0.1907, 0.9612, 0.1989, 0.9519, 0.1856, 0.9632, 0.1735, 0.3727, 0.02022, 0.3727, 0.0767, 0.07663, 0.0767, 0.07663, 0.02022, 0.5086, 0.4785, 0.5086, 0.07464, 0.8082, 0.07464, 0.8082, 0.4785, 0.4465, 0.4917, 0.4465, 0.4856, 0.771, 0.4856, 0.771, 0.4917, 0.2938, 0.6782, 0.3786, 0.6782, 0.3786, 0.9857, 0.2938, 0.9857, 0.8174, 0.2411, 0.8333, 0.2408, 0.8338, 0.2498, 0.8178, 0.2512, 0.4516, 0.4785, 0.4516, 0.07464, 0.5086, 0.07464, 0.5086, 0.4785, 0.429, 0.02022, 0.429, 0.0767, 0.3727, 0.0767, 0.3727, 0.02022, 0.429, 0.0767, 0.429, 0.4758, 0.3727, 0.4758, 0.3727, 0.0767, 0.8501, 0.3776, 0.8589, 0.3621, 0.8617, 0.3688, 0.8539, 0.3825, 0.8589, 0.3621, 0.8701, 0.3522, 0.8715, 0.36, 0.8617, 0.3688, 0.8445, 0.3972, 0.8501, 0.3776, 0.8539, 0.3825, 0.849, 0.3998, 0.8501, 0.47, 0.8539, 0.4651, 0.8617, 0.4789, 0.8589, 0.4856, 0.5566, 0.8839, 0.5612, 0.8882, 0.5556, 0.8901, 0.5536, 0.8864, 0.9808, 0.4189, 0.9762, 0.4197, 0.9742, 0.3998, 0.9787, 0.3972, 0.9731, 0.3776, 0.9693, 0.3825, 0.9615, 0.3688, 0.9642, 0.3621, 0.8701, 0.3522, 0.8824, 0.3484, 0.8828, 0.3566, 0.8715, 0.36, 0.9531, 0.4954, 0.9408, 0.4992, 0.9404, 0.491, 0.9516, 0.4876, 0.9642, 0.4856, 0.9531, 0.4954, 0.9516, 0.4876, 0.9615, 0.4789, 0.8424, 0.4189, 0.8445, 0.3972, 0.849, 0.3998, 0.847, 0.4197, 0.9787, 0.4504, 0.9731, 0.47, 0.9693, 0.4651, 0.9742, 0.4478, 0.9731, 0.47, 0.9642, 0.4856, 0.9615, 0.4789, 0.9693, 0.4651, 0.6067, 0.8268, 0.6317, 0.8072, 0.6342, 0.815, 0.6091, 0.8309, 0.8589, 0.4856, 0.8617, 0.4789, 0.8715, 0.4876, 0.8701, 0.4954, 0.9531, 0.3522, 0.9516, 0.36, 0.9404, 0.3566, 0.9408, 0.3484, 0.9642, 0.3621, 0.9615, 0.3688, 0.9516, 0.36, 0.9531, 0.3522, 0.5848, 0.8231, 0.5668, 0.794, 0.6186, 0.7941, 0.6005, 0.8231, 0.9808, 0.4287, 0.9787, 0.4504, 0.9742, 0.4478, 0.9762, 0.428, 0.8445, 0.4504, 0.849, 0.4478, 0.8539, 0.4651, 0.8501, 0.47, 0.9408, 0.3484, 0.9404, 0.3566, 0.8828, 0.3566, 0.8824, 0.3484, 0.6286, 0.8841, 0.6241, 0.8885, 0.6037, 0.8624, 0.6067, 0.8598, 0.5786, 0.8598, 0.553, 0.8777, 0.5505, 0.8697, 0.5762, 0.8556, 0.9808, 0.4287, 0.9762, 0.428, 0.9762, 0.4197, 0.9808, 0.4189, 0.5668, 0.794, 0.5538, 0.7782, 0.6315, 0.7783, 0.6186, 0.7941, 0.9297, 0.3795, 0.9372, 0.3818, 0.9437, 0.3876, 0.9489, 0.3967, 0.9297, 0.3795, 0.9437, 0.3876, 0.9489, 0.3967, 0.9522, 0.4083, 0.9297, 0.3795, 0.8689, 0.4401, 0.8676, 0.427, 0.9535, 0.427, 0.9522, 0.4401, 0.8459, 0.9833, 0.8459, 0.9778, 0.9267, 0.9778, 0.9267, 0.9833, 0.5572, 0.8008, 0.5618, 0.7962, 0.5816, 0.8241, 0.5786, 0.8268, 0.9522, 0.4401, 0.9489, 0.4517, 0.9297, 0.4689, 0.9489, 0.4517, 0.9437, 0.4608, 0.9297, 0.4689, 0.9437, 0.4608, 0.9372, 0.4666, 0.9297, 0.4689, 0.9522, 0.4083, 0.8689, 0.4083, 0.8914, 0.3795, 0.9297, 0.3795, 0.8914, 0.4689, 0.8839, 0.4666, 0.8773, 0.4608, 0.8722, 0.4517, 0.8914, 0.4689, 0.8773, 0.4608, 0.8722, 0.4517, 0.8689, 0.4401, 0.8914, 0.4689, 0.8689, 0.4083, 0.8722, 0.3967, 0.8914, 0.3795, 0.8722, 0.3967, 0.8773, 0.3876, 0.8914, 0.3795, 0.8773, 0.3876, 0.8839, 0.3818, 0.8914, 0.3795, 0.88, 0.205, 0.8739, 0.1955, 0.8826, 0.1915, 0.8864, 0.2029, 0.8641, 0.26, 0.8522, 0.2626, 0.851, 0.2475, 0.8629, 0.2474, 0.8251, 0.1957, 0.8396, 0.2019, 0.8346, 0.2198, 0.8191, 0.2171, 0.8419, 0.3129, 0.8524, 0.3016, 0.8623, 0.3091, 0.8557, 0.3224, 0.8486, 0.1662, 0.8576, 0.1799, 0.8476, 0.1884, 0.8353, 0.1782, 0.9836, 0.2126, 0.9677, 0.2168, 0.9612, 0.1989, 0.9756, 0.1907, 0.8298, 0.2967, 0.8437, 0.2887, 0.8524, 0.3016, 0.8419, 0.3129, 0.9839, 0.2719, 0.9682, 0.2687, 0.9705, 0.2472, 0.9867, 0.2476, 0.869, 0.2187, 0.8586, 0.2133, 0.8657, 0.2027, 0.8744, 0.2103, 0.8178, 0.2512, 0.8338, 0.2498, 0.8372, 0.271, 0.8217, 0.2754, 0.9773, 0.2933, 0.9629, 0.2869, 0.9682, 0.2687, 0.9839, 0.2719, 0.9179, 0.2029, 0.921, 0.1916, 0.9297, 0.195, 0.9242, 0.2051, 0.8217, 0.2754, 0.8372, 0.271, 0.8437, 0.2887, 0.8298, 0.2967, 0.9334, 0.1573, 0.9297, 0.1734, 0.869, 0.1754, 0.8635, 0.1593, 0.5226, 0.9833, 0.5226, 0.9346, 0.7664, 0.9346, 0.7664, 0.9833, 0.8635, 0.1593, 0.869, 0.1754, 0.8576, 0.1799, 0.8486, 0.1662, 0.9404, 0.2487, 0.9523, 0.2494, 0.9498, 0.2642, 0.9385, 0.261, 0.8191, 0.2171, 0.8346, 0.2198, 0.8333, 0.2408, 0.8174, 0.2411, 0.9221, 0.2844, 0.9281, 0.2945, 0.9193, 0.2982, 0.9156, 0.2868, 0.8557, 0.3224, 0.8623, 0.3091, 0.8736, 0.3115, 0.87, 0.3278, 0.8675, 0.2713, 0.8565, 0.2766, 0.8522, 0.2626, 0.8641, 0.26, 0.9867, 0.2476, 0.9705, 0.2472, 0.9705, 0.2381, 0.9867, 0.2373, 0.87, 0.3278, 0.8736, 0.3115, 0.9341, 0.3119, 0.9387, 0.328, 0.1582, 0.9828, 0.0748, 0.9828, 0.0748, 0.5747, 0.1582, 0.5747])
me_cube_001.update()

# ---- objects
ob_ups = bpy.data.objects.new('UPS', me_cube_001)

# ---- transforms, parenting, visibility, modifiers, constraints
ob_ups.location = (1.05, 9.007e-08, 1.462)

# ---- collection membership
col_collection.objects.link(ob_ups)

# ---- scene / render settings (as saved in the file)
scene.frame_start = 1; scene.frame_end = 250; scene.frame_set(1)
scene.render.engine = 'BLENDER_EEVEE_NEXT'
scene.cycles.sampling_pattern = 'TABULATED_SOBOL'
bpy.context.view_layer.update()

# ---- added for rendering (the .blend has no active camera and no usable light): camera, sun
cam_auto = bpy.data.cameras.new('AutoCamera')
cam_auto.lens = 50.0
cam_auto.sensor_width = 36.0
cam_auto.clip_end = 1000.0
ob_auto_camera = bpy.data.objects.new('AutoCamera', cam_auto)
scene.collection.objects.link(ob_auto_camera)
ob_auto_camera.location = (2.94027, -3.51107, 3.3284)
ob_auto_camera.rotation_euler = (1.09748, -7.21219e-08, 0.694738)
scene.camera = ob_auto_camera
light_auto_sun = bpy.data.lights.new('AutoSun', 'SUN')
light_auto_sun.energy = 3.0
light_auto_sun.angle = 0.0523599
ob_auto_sun = bpy.data.objects.new('AutoSun', light_auto_sun)
scene.collection.objects.link(ob_auto_sun)
ob_auto_sun.rotation_euler = (0.872665, 0.174533, 0.523599)
bpy.context.view_layer.update()
